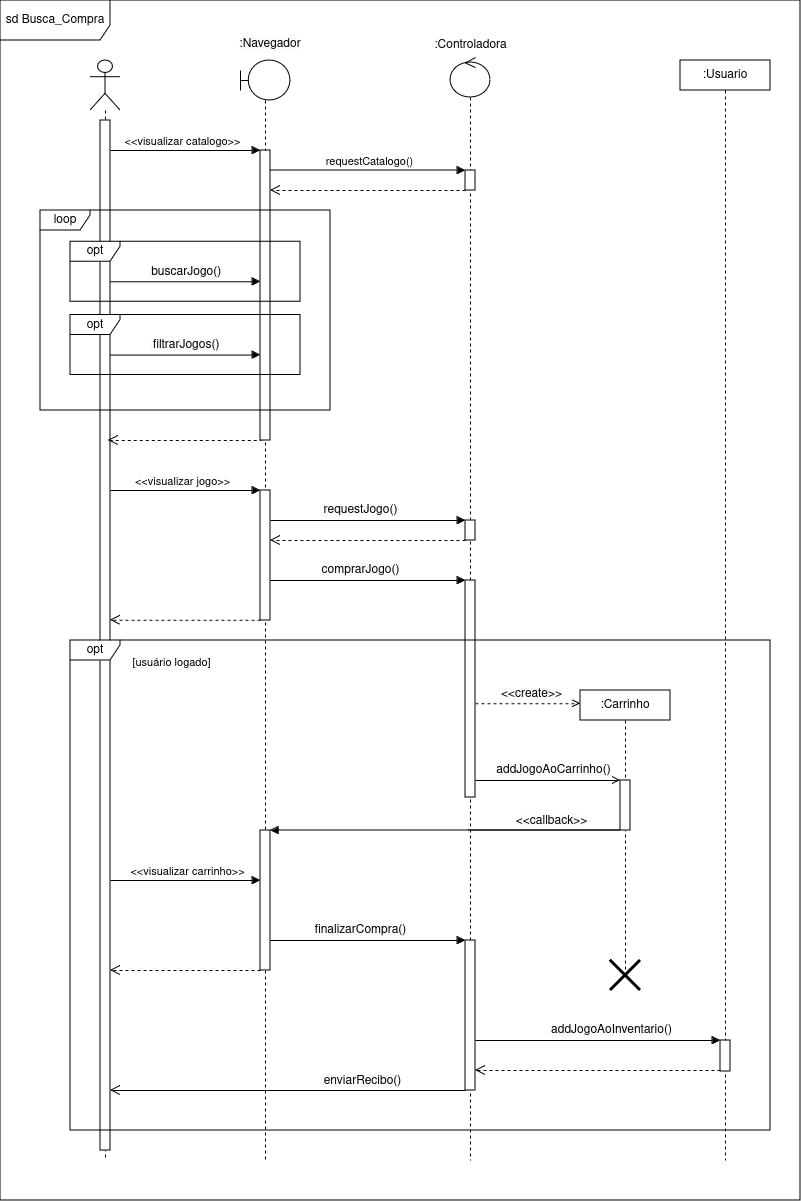

The diagram above was exported from draw.io. Its source (the exported page's mxGraphModel, read from the mxfile embedded in the PNG):
<mxGraphModel dx="2200" dy="2304" grid="1" gridSize="10" guides="1" tooltips="1" connect="1" arrows="1" fold="1" page="1" pageScale="1" pageWidth="827" pageHeight="1169" math="0" shadow="0">
  <root>
    <mxCell id="0" />
    <mxCell id="1" parent="0" />
    <mxCell id="2" value="sd Busca_Compra" style="shape=umlFrame;whiteSpace=wrap;html=1;pointerEvents=0;width=110;height=40;" vertex="1" parent="1">
      <mxGeometry x="370" y="-394" width="800" height="1200" as="geometry" />
    </mxCell>
    <mxCell id="3" value="" style="shape=umlLifeline;perimeter=lifelinePerimeter;whiteSpace=wrap;html=1;container=1;dropTarget=0;collapsible=0;recursiveResize=0;outlineConnect=0;portConstraint=eastwest;newEdgeStyle={&quot;curved&quot;:0,&quot;rounded&quot;:0};participant=umlActor;size=50;" vertex="1" parent="1">
      <mxGeometry x="460" y="-334" width="30" height="1100" as="geometry" />
    </mxCell>
    <mxCell id="4" value="" style="html=1;points=[[0,0,0,0,5],[0,1,0,0,-5],[1,0,0,0,5],[1,1,0,0,-5]];perimeter=orthogonalPerimeter;outlineConnect=0;targetShapes=umlLifeline;portConstraint=eastwest;newEdgeStyle={&quot;curved&quot;:0,&quot;rounded&quot;:0};" vertex="1" parent="3">
      <mxGeometry x="10" y="60" width="10" height="1030" as="geometry" />
    </mxCell>
    <mxCell id="5" style="rounded=0;orthogonalLoop=1;jettySize=auto;html=1;endArrow=block;endFill=1;" edge="1" target="9" parent="1">
      <mxGeometry relative="1" as="geometry">
        <mxPoint x="480" y="-244" as="sourcePoint" />
        <mxPoint x="570" y="-244" as="targetPoint" />
      </mxGeometry>
    </mxCell>
    <mxCell id="6" value="&amp;lt;&amp;lt;visualizar catalogo&amp;gt;&amp;gt;" style="edgeLabel;html=1;align=center;verticalAlign=middle;resizable=0;points=[];" connectable="0" vertex="1" parent="5">
      <mxGeometry x="0.0347" relative="1" as="geometry">
        <mxPoint x="-7" y="-10" as="offset" />
      </mxGeometry>
    </mxCell>
    <mxCell id="7" value="" style="html=1;verticalAlign=bottom;endArrow=open;dashed=1;endSize=8;curved=0;rounded=0;" edge="1" parent="1">
      <mxGeometry relative="1" as="geometry">
        <mxPoint x="632.25" y="46" as="sourcePoint" />
        <mxPoint x="477.75" y="46" as="targetPoint" />
      </mxGeometry>
    </mxCell>
    <mxCell id="8" value="" style="shape=umlLifeline;perimeter=lifelinePerimeter;whiteSpace=wrap;html=1;container=1;dropTarget=0;collapsible=0;recursiveResize=0;outlineConnect=0;portConstraint=eastwest;newEdgeStyle={&quot;curved&quot;:0,&quot;rounded&quot;:0};participant=umlBoundary;" vertex="1" parent="1">
      <mxGeometry x="610" y="-334" width="50" height="1100" as="geometry" />
    </mxCell>
    <mxCell id="9" value="" style="html=1;points=[[0,0,0,0,5],[0,1,0,0,-5],[1,0,0,0,5],[1,1,0,0,-5]];perimeter=orthogonalPerimeter;outlineConnect=0;targetShapes=umlLifeline;portConstraint=eastwest;newEdgeStyle={&quot;curved&quot;:0,&quot;rounded&quot;:0};" vertex="1" parent="8">
      <mxGeometry x="20" y="90" width="10" height="290" as="geometry" />
    </mxCell>
    <mxCell id="10" value="" style="html=1;points=[[0,0,0,0,5],[0,1,0,0,-5],[1,0,0,0,5],[1,1,0,0,-5]];perimeter=orthogonalPerimeter;outlineConnect=0;targetShapes=umlLifeline;portConstraint=eastwest;newEdgeStyle={&quot;curved&quot;:0,&quot;rounded&quot;:0};" vertex="1" parent="8">
      <mxGeometry x="20" y="430" width="10" height="130" as="geometry" />
    </mxCell>
    <mxCell id="11" value="" style="html=1;points=[[0,0,0,0,5],[0,1,0,0,-5],[1,0,0,0,5],[1,1,0,0,-5]];perimeter=orthogonalPerimeter;outlineConnect=0;targetShapes=umlLifeline;portConstraint=eastwest;newEdgeStyle={&quot;curved&quot;:0,&quot;rounded&quot;:0};" vertex="1" parent="8">
      <mxGeometry x="20" y="770" width="10" height="140" as="geometry" />
    </mxCell>
    <mxCell id="12" value="" style="shape=umlLifeline;perimeter=lifelinePerimeter;whiteSpace=wrap;html=1;container=1;dropTarget=0;collapsible=0;recursiveResize=0;outlineConnect=0;portConstraint=eastwest;newEdgeStyle={&quot;curved&quot;:0,&quot;rounded&quot;:0};participant=umlControl;" vertex="1" parent="1">
      <mxGeometry x="820" y="-337" width="40" height="1103" as="geometry" />
    </mxCell>
    <mxCell id="13" value="" style="html=1;points=[[0,0,0,0,5],[0,1,0,0,-5],[1,0,0,0,5],[1,1,0,0,-5]];perimeter=orthogonalPerimeter;outlineConnect=0;targetShapes=umlLifeline;portConstraint=eastwest;newEdgeStyle={&quot;curved&quot;:0,&quot;rounded&quot;:0};" vertex="1" parent="12">
      <mxGeometry x="15" y="113" width="10" height="20" as="geometry" />
    </mxCell>
    <mxCell id="14" value="" style="html=1;points=[[0,0,0,0,5],[0,1,0,0,-5],[1,0,0,0,5],[1,1,0,0,-5]];perimeter=orthogonalPerimeter;outlineConnect=0;targetShapes=umlLifeline;portConstraint=eastwest;newEdgeStyle={&quot;curved&quot;:0,&quot;rounded&quot;:0};" vertex="1" parent="12">
      <mxGeometry x="15" y="463" width="10" height="20" as="geometry" />
    </mxCell>
    <mxCell id="15" value="" style="html=1;points=[[0,0,0,0,5],[0,1,0,0,-5],[1,0,0,0,5],[1,1,0,0,-5]];perimeter=orthogonalPerimeter;outlineConnect=0;targetShapes=umlLifeline;portConstraint=eastwest;newEdgeStyle={&quot;curved&quot;:0,&quot;rounded&quot;:0};" vertex="1" parent="12">
      <mxGeometry x="15" y="523" width="10" height="217" as="geometry" />
    </mxCell>
    <mxCell id="16" value="&lt;span style=&quot;color: rgb(0, 0, 0); font-family: Helvetica; font-size: 12px; font-style: normal; font-variant-ligatures: normal; font-variant-caps: normal; font-weight: 400; letter-spacing: normal; orphans: 2; text-indent: 0px; text-transform: none; widows: 2; word-spacing: 0px; -webkit-text-stroke-width: 0px; white-space: normal; background-color: rgb(251, 251, 251); text-decoration-thickness: initial; text-decoration-style: initial; text-decoration-color: initial; float: none; display: inline !important;&quot;&gt;:Navegador&lt;/span&gt;" style="text;whiteSpace=wrap;html=1;align=center;" vertex="1" parent="1">
      <mxGeometry x="620" y="-364" width="40" height="30" as="geometry" />
    </mxCell>
    <mxCell id="17" value=":Controladora" style="text;html=1;align=center;verticalAlign=middle;resizable=0;points=[];autosize=1;strokeColor=none;fillColor=none;" vertex="1" parent="1">
      <mxGeometry x="790" y="-364" width="100" height="30" as="geometry" />
    </mxCell>
    <mxCell id="18" style="rounded=0;orthogonalLoop=1;jettySize=auto;html=1;endArrow=block;endFill=1;" edge="1" source="9" target="13" parent="1">
      <mxGeometry relative="1" as="geometry">
        <mxPoint x="650" y="-224" as="sourcePoint" />
        <mxPoint x="710" y="-224" as="targetPoint" />
        <Array as="points">
          <mxPoint x="740" y="-224" />
        </Array>
      </mxGeometry>
    </mxCell>
    <mxCell id="19" value="requestCatalogo()" style="edgeLabel;html=1;align=center;verticalAlign=middle;resizable=0;points=[];" connectable="0" vertex="1" parent="18">
      <mxGeometry x="0.0347" relative="1" as="geometry">
        <mxPoint x="-2" y="-10" as="offset" />
      </mxGeometry>
    </mxCell>
    <mxCell id="20" value="" style="html=1;verticalAlign=bottom;endArrow=open;dashed=1;endSize=8;curved=0;rounded=0;" edge="1" source="13" parent="1">
      <mxGeometry relative="1" as="geometry">
        <mxPoint x="835" y="-204" as="sourcePoint" />
        <mxPoint x="640" y="-204" as="targetPoint" />
        <Array as="points">
          <mxPoint x="770" y="-204" />
          <mxPoint x="730" y="-204" />
        </Array>
      </mxGeometry>
    </mxCell>
    <mxCell id="21" style="rounded=0;orthogonalLoop=1;jettySize=auto;html=1;endArrow=block;endFill=1;" edge="1" parent="1">
      <mxGeometry relative="1" as="geometry">
        <mxPoint x="480" y="-112.70999999999992" as="sourcePoint" />
        <mxPoint x="630" y="-112.71000000000004" as="targetPoint" />
      </mxGeometry>
    </mxCell>
    <mxCell id="22" value="&lt;span style=&quot;font-size: 12px; text-align: left; text-wrap: wrap; background-color: rgb(251, 251, 251);&quot;&gt;&amp;nbsp;buscarJogo()&lt;/span&gt;" style="edgeLabel;html=1;align=center;verticalAlign=middle;resizable=0;points=[];" connectable="0" vertex="1" parent="21">
      <mxGeometry x="-0.4295" y="1" relative="1" as="geometry">
        <mxPoint x="30" y="-10" as="offset" />
      </mxGeometry>
    </mxCell>
    <mxCell id="23" value="opt" style="shape=umlFrame;whiteSpace=wrap;html=1;pointerEvents=0;width=50;height=20;" vertex="1" parent="1">
      <mxGeometry x="440" y="-152.71000000000004" width="230" height="60" as="geometry" />
    </mxCell>
    <mxCell id="24" value="opt" style="shape=umlFrame;whiteSpace=wrap;html=1;pointerEvents=0;width=50;height=20;" vertex="1" parent="1">
      <mxGeometry x="440" y="-79.42000000000002" width="230" height="60" as="geometry" />
    </mxCell>
    <mxCell id="25" style="rounded=0;orthogonalLoop=1;jettySize=auto;html=1;endArrow=block;endFill=1;" edge="1" parent="1">
      <mxGeometry relative="1" as="geometry">
        <mxPoint x="480" y="-39.4199999999999" as="sourcePoint" />
        <mxPoint x="630" y="-39.420000000000016" as="targetPoint" />
      </mxGeometry>
    </mxCell>
    <mxCell id="26" value="&lt;span style=&quot;font-size: 12px; text-align: left; text-wrap: wrap; background-color: rgb(251, 251, 251);&quot;&gt;&amp;nbsp;filtrarJogos()&lt;/span&gt;" style="edgeLabel;html=1;align=center;verticalAlign=middle;resizable=0;points=[];" connectable="0" vertex="1" parent="25">
      <mxGeometry x="-0.4295" y="1" relative="1" as="geometry">
        <mxPoint x="30" y="-10" as="offset" />
      </mxGeometry>
    </mxCell>
    <mxCell id="27" style="rounded=0;orthogonalLoop=1;jettySize=auto;html=1;endArrow=block;endFill=1;" edge="1" target="14" parent="1">
      <mxGeometry relative="1" as="geometry">
        <mxPoint x="640" y="126" as="sourcePoint" />
        <mxPoint x="835" y="126" as="targetPoint" />
      </mxGeometry>
    </mxCell>
    <mxCell id="28" value="&lt;span style=&quot;font-size: 12px; text-align: left; text-wrap: wrap; background-color: rgb(251, 251, 251);&quot;&gt;requestJogo()&lt;/span&gt;" style="edgeLabel;html=1;align=center;verticalAlign=middle;resizable=0;points=[];" connectable="0" vertex="1" parent="27">
      <mxGeometry x="-0.4295" y="1" relative="1" as="geometry">
        <mxPoint x="34" y="-10" as="offset" />
      </mxGeometry>
    </mxCell>
    <mxCell id="29" style="rounded=0;orthogonalLoop=1;jettySize=auto;html=1;endArrow=block;endFill=1;" edge="1" parent="1">
      <mxGeometry relative="1" as="geometry">
        <mxPoint x="480" y="96" as="sourcePoint" />
        <mxPoint x="630" y="96" as="targetPoint" />
      </mxGeometry>
    </mxCell>
    <mxCell id="30" value="&amp;lt;&amp;lt;visualizar jogo&amp;gt;&amp;gt;" style="edgeLabel;html=1;align=center;verticalAlign=middle;resizable=0;points=[];" connectable="0" vertex="1" parent="29">
      <mxGeometry x="0.0347" relative="1" as="geometry">
        <mxPoint x="-7" y="-10" as="offset" />
      </mxGeometry>
    </mxCell>
    <mxCell id="31" value="" style="html=1;verticalAlign=bottom;endArrow=open;dashed=1;endSize=8;curved=0;rounded=0;" edge="1" source="14" target="10" parent="1">
      <mxGeometry relative="1" as="geometry">
        <mxPoint x="835" y="146" as="sourcePoint" />
        <mxPoint x="640" y="146" as="targetPoint" />
        <Array as="points">
          <mxPoint x="740" y="146" />
        </Array>
      </mxGeometry>
    </mxCell>
    <mxCell id="32" style="rounded=0;orthogonalLoop=1;jettySize=auto;html=1;endArrow=block;endFill=1;" edge="1" parent="1">
      <mxGeometry relative="1" as="geometry">
        <mxPoint x="640" y="186" as="sourcePoint" />
        <mxPoint x="835" y="186" as="targetPoint" />
      </mxGeometry>
    </mxCell>
    <mxCell id="33" value="&lt;span style=&quot;font-size: 12px; text-align: left; text-wrap: wrap; background-color: rgb(251, 251, 251);&quot;&gt;comprarJogo()&lt;/span&gt;" style="edgeLabel;html=1;align=center;verticalAlign=middle;resizable=0;points=[];" connectable="0" vertex="1" parent="32">
      <mxGeometry x="-0.4295" y="1" relative="1" as="geometry">
        <mxPoint x="34" y="-10" as="offset" />
      </mxGeometry>
    </mxCell>
    <mxCell id="34" value=":Carrinho" style="shape=umlLifeline;perimeter=lifelinePerimeter;whiteSpace=wrap;html=1;container=1;dropTarget=0;collapsible=0;recursiveResize=0;outlineConnect=0;portConstraint=eastwest;newEdgeStyle={&quot;curved&quot;:0,&quot;rounded&quot;:0};size=30;" vertex="1" parent="1">
      <mxGeometry x="950" y="296" width="90" height="280" as="geometry" />
    </mxCell>
    <mxCell id="35" value="" style="html=1;points=[[0,0,0,0,5],[0,1,0,0,-5],[1,0,0,0,5],[1,1,0,0,-5]];perimeter=orthogonalPerimeter;outlineConnect=0;targetShapes=umlLifeline;portConstraint=eastwest;newEdgeStyle={&quot;curved&quot;:0,&quot;rounded&quot;:0};" vertex="1" parent="34">
      <mxGeometry x="40" y="90" width="10" height="50" as="geometry" />
    </mxCell>
    <mxCell id="36" style="rounded=0;orthogonalLoop=1;jettySize=auto;html=1;endArrow=open;endFill=0;dashed=1;" edge="1" parent="1">
      <mxGeometry relative="1" as="geometry">
        <mxPoint x="845" y="309.15999999999997" as="sourcePoint" />
        <mxPoint x="950" y="309.15999999999997" as="targetPoint" />
      </mxGeometry>
    </mxCell>
    <mxCell id="37" value="&lt;span style=&quot;font-size: 12px; text-align: left; text-wrap: wrap; background-color: rgb(251, 251, 251);&quot;&gt;&amp;lt;&amp;lt;create&amp;gt;&amp;gt;&lt;/span&gt;" style="edgeLabel;html=1;align=center;verticalAlign=middle;resizable=0;points=[];" connectable="0" vertex="1" parent="36">
      <mxGeometry x="-0.4295" y="1" relative="1" as="geometry">
        <mxPoint x="25" y="-9" as="offset" />
      </mxGeometry>
    </mxCell>
    <mxCell id="38" value="" style="html=1;verticalAlign=bottom;endArrow=open;dashed=1;endSize=8;curved=0;rounded=0;entryX=1;entryY=0.736;entryDx=0;entryDy=0;entryPerimeter=0;" edge="1" parent="1">
      <mxGeometry relative="1" as="geometry">
        <mxPoint x="630" y="225.79000000000008" as="sourcePoint" />
        <mxPoint x="480" y="225.79000000000008" as="targetPoint" />
      </mxGeometry>
    </mxCell>
    <mxCell id="39" style="rounded=0;orthogonalLoop=1;jettySize=auto;html=1;endArrow=open;endFill=0;" edge="1" source="15" target="35" parent="1">
      <mxGeometry relative="1" as="geometry">
        <mxPoint x="845" y="306" as="sourcePoint" />
        <mxPoint x="1040" y="306" as="targetPoint" />
      </mxGeometry>
    </mxCell>
    <mxCell id="40" value="&lt;span style=&quot;font-size: 12px; text-align: left; text-wrap: wrap; background-color: rgb(251, 251, 251);&quot;&gt;addJogoAoCarrinho()&lt;/span&gt;" style="edgeLabel;html=1;align=center;verticalAlign=middle;resizable=0;points=[];" connectable="0" vertex="1" parent="39">
      <mxGeometry x="-0.4295" y="1" relative="1" as="geometry">
        <mxPoint x="34" y="-10" as="offset" />
      </mxGeometry>
    </mxCell>
    <mxCell id="41" style="rounded=0;orthogonalLoop=1;jettySize=auto;html=1;endArrow=block;endFill=1;" edge="1" source="12" parent="1">
      <mxGeometry relative="1" as="geometry">
        <mxPoint x="640" y="436" as="sourcePoint" />
        <mxPoint x="640" y="436" as="targetPoint" />
        <Array as="points">
          <mxPoint x="990" y="436" />
        </Array>
      </mxGeometry>
    </mxCell>
    <mxCell id="42" value="&lt;span style=&quot;font-size: 12px; text-align: left; text-wrap: wrap; background-color: rgb(251, 251, 251);&quot;&gt;&amp;lt;&amp;lt;callback&amp;gt;&amp;gt;&lt;/span&gt;" style="edgeLabel;html=1;align=center;verticalAlign=middle;resizable=0;points=[];" connectable="0" vertex="1" parent="1">
      <mxGeometry x="920" y="426" as="geometry" />
    </mxCell>
    <mxCell id="43" style="rounded=0;orthogonalLoop=1;jettySize=auto;html=1;endArrow=block;endFill=1;" edge="1" parent="1">
      <mxGeometry relative="1" as="geometry">
        <mxPoint x="640" y="545.9999999999998" as="sourcePoint" />
        <mxPoint x="835" y="545.9999999999998" as="targetPoint" />
      </mxGeometry>
    </mxCell>
    <mxCell id="44" value="&lt;span style=&quot;font-size: 12px; text-align: left; text-wrap: wrap; background-color: rgb(251, 251, 251);&quot;&gt;finalizarCompra()&lt;/span&gt;" style="edgeLabel;html=1;align=center;verticalAlign=middle;resizable=0;points=[];" connectable="0" vertex="1" parent="43">
      <mxGeometry x="-0.4295" y="1" relative="1" as="geometry">
        <mxPoint x="34" y="-10" as="offset" />
      </mxGeometry>
    </mxCell>
    <mxCell id="45" value="" style="html=1;points=[[0,0,0,0,5],[0,1,0,0,-5],[1,0,0,0,5],[1,1,0,0,-5]];perimeter=orthogonalPerimeter;outlineConnect=0;targetShapes=umlLifeline;portConstraint=eastwest;newEdgeStyle={&quot;curved&quot;:0,&quot;rounded&quot;:0};" vertex="1" parent="1">
      <mxGeometry x="835" y="546" width="10" height="150" as="geometry" />
    </mxCell>
    <mxCell id="46" style="rounded=0;orthogonalLoop=1;jettySize=auto;html=1;endArrow=block;endFill=1;" edge="1" parent="1">
      <mxGeometry relative="1" as="geometry">
        <mxPoint x="480" y="486" as="sourcePoint" />
        <mxPoint x="630" y="486" as="targetPoint" />
      </mxGeometry>
    </mxCell>
    <mxCell id="47" value="&amp;lt;&amp;lt;visualizar carrinho&amp;gt;&amp;gt;" style="edgeLabel;html=1;align=center;verticalAlign=middle;resizable=0;points=[];" vertex="1" connectable="0" parent="46">
      <mxGeometry x="0.3574" y="2" relative="1" as="geometry">
        <mxPoint x="-27" y="-8" as="offset" />
      </mxGeometry>
    </mxCell>
    <mxCell id="48" value=":Usuario" style="shape=umlLifeline;perimeter=lifelinePerimeter;whiteSpace=wrap;html=1;container=1;dropTarget=0;collapsible=0;recursiveResize=0;outlineConnect=0;portConstraint=eastwest;newEdgeStyle={&quot;curved&quot;:0,&quot;rounded&quot;:0};size=30;" vertex="1" parent="1">
      <mxGeometry x="1050" y="-334" width="90" height="1100" as="geometry" />
    </mxCell>
    <mxCell id="49" value="" style="html=1;points=[[0,0,0,0,5],[0,1,0,0,-5],[1,0,0,0,5],[1,1,0,0,-5]];perimeter=orthogonalPerimeter;outlineConnect=0;targetShapes=umlLifeline;portConstraint=eastwest;newEdgeStyle={&quot;curved&quot;:0,&quot;rounded&quot;:0};" vertex="1" parent="48">
      <mxGeometry x="40" y="980" width="10" height="31" as="geometry" />
    </mxCell>
    <mxCell id="50" value="" style="shape=umlDestroy;whiteSpace=wrap;html=1;strokeWidth=3;targetShapes=umlLifeline;" vertex="1" parent="1">
      <mxGeometry x="980" y="566" width="30" height="30" as="geometry" />
    </mxCell>
    <mxCell id="51" style="rounded=0;orthogonalLoop=1;jettySize=auto;html=1;endArrow=block;endFill=1;" edge="1" parent="1">
      <mxGeometry relative="1" as="geometry">
        <mxPoint x="845" y="645.9999999999998" as="sourcePoint" />
        <mxPoint x="1090" y="646" as="targetPoint" />
      </mxGeometry>
    </mxCell>
    <mxCell id="52" value="&lt;span style=&quot;font-size: 12px; text-align: left; text-wrap: wrap; background-color: rgb(251, 251, 251);&quot;&gt;addJogoAoInventario()&lt;/span&gt;" style="edgeLabel;html=1;align=center;verticalAlign=middle;resizable=0;points=[];" connectable="0" vertex="1" parent="51">
      <mxGeometry x="-0.4295" y="1" relative="1" as="geometry">
        <mxPoint x="65" y="-10" as="offset" />
      </mxGeometry>
    </mxCell>
    <mxCell id="53" value="" style="html=1;verticalAlign=bottom;endArrow=open;dashed=1;endSize=8;curved=0;rounded=0;endFill=0;" edge="1" parent="1">
      <mxGeometry relative="1" as="geometry">
        <mxPoint x="630" y="576" as="sourcePoint" />
        <mxPoint x="480" y="576" as="targetPoint" />
      </mxGeometry>
    </mxCell>
    <mxCell id="54" value="" style="html=1;verticalAlign=bottom;endArrow=open;dashed=1;endSize=8;curved=0;rounded=0;" edge="1" parent="1">
      <mxGeometry relative="1" as="geometry">
        <mxPoint x="1090" y="676" as="sourcePoint" />
        <mxPoint x="845" y="676" as="targetPoint" />
      </mxGeometry>
    </mxCell>
    <mxCell id="55" value="" style="html=1;verticalAlign=bottom;endArrow=open;endSize=8;curved=0;rounded=0;endFill=0;" edge="1" source="45" parent="1">
      <mxGeometry relative="1" as="geometry">
        <mxPoint x="835" y="696.3299999999999" as="sourcePoint" />
        <mxPoint x="480" y="696" as="targetPoint" />
      </mxGeometry>
    </mxCell>
    <mxCell id="56" value="&lt;span style=&quot;font-size: 12px; text-align: left; text-wrap: wrap; background-color: rgb(251, 251, 251);&quot;&gt;enviarRecibo()&lt;/span&gt;" style="edgeLabel;html=1;align=center;verticalAlign=middle;resizable=0;points=[];" vertex="1" connectable="0" parent="55">
      <mxGeometry x="0.1724" y="1" relative="1" as="geometry">
        <mxPoint x="103" y="-11" as="offset" />
      </mxGeometry>
    </mxCell>
    <mxCell id="57" value="opt" style="shape=umlFrame;whiteSpace=wrap;html=1;pointerEvents=0;width=50;height=20;" vertex="1" parent="1">
      <mxGeometry x="440" y="246" width="700" height="490" as="geometry" />
    </mxCell>
    <mxCell id="58" value="[usuário logado]" style="edgeLabel;html=1;align=center;verticalAlign=middle;resizable=0;points=[];" connectable="0" vertex="1" parent="1">
      <mxGeometry x="529.9989655172412" y="256" as="geometry">
        <mxPoint x="10" y="11" as="offset" />
      </mxGeometry>
    </mxCell>
    <mxCell id="59" value="loop" style="shape=umlFrame;whiteSpace=wrap;html=1;pointerEvents=0;width=50;height=20;" vertex="1" parent="1">
      <mxGeometry x="410" y="-184" width="290" height="200" as="geometry" />
    </mxCell>
  </root>
</mxGraphModel>